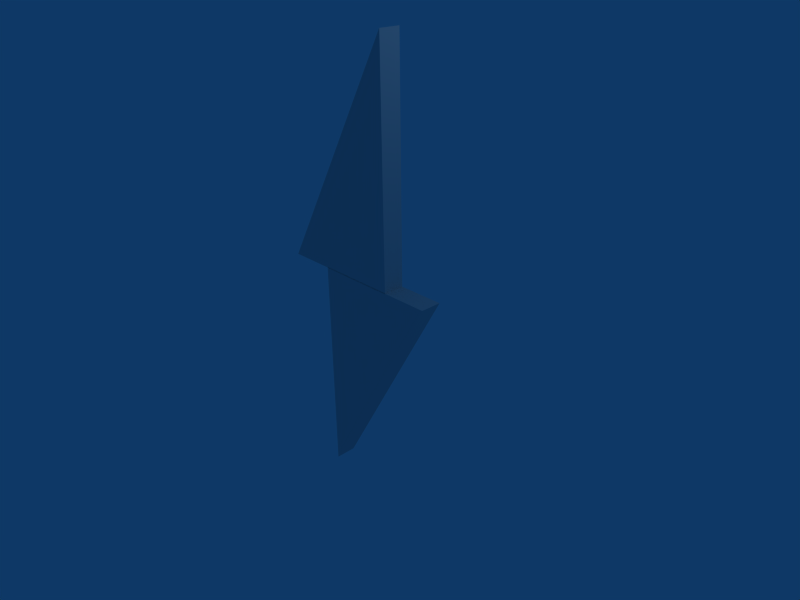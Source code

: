 # Source: speed_boost.blend  (saved by Blender 2.58.0; exported with 4.5.12 LTS)
import bpy
from mathutils import Matrix  # noqa: F401  (used for matrix-valued properties, if any)

bpy.ops.wm.read_factory_settings(use_empty=True)
scene = bpy.context.scene
scene.name = 'Scene'

# ---- collections
col_collection_1 = bpy.data.collections.new('Collection 1'); scene.collection.children.link(col_collection_1)

# ---- materials (node trees are filled in below, after node groups)
mat_material_001 = bpy.data.materials.new('Material.001')
mat_material_001.alpha_threshold = 0.0
mat_material_001.roughness = 0.5
mat_material_001.line_color = (0.0, 0.0, 0.0, 1.0)
mat_material = bpy.data.materials.new('Material')
mat_material.alpha_threshold = 0.0
mat_material.roughness = 0.5
mat_material.line_color = (0.0, 0.0, 0.0, 1.0)

# ---- material node trees

# ---- world
world_world = bpy.data.worlds.new('World'); scene.world = world_world
world_world.color = (0.05656, 0.2208, 0.4)
world_world.use_sun_shadow = False
world_world.sun_shadow_jitter_overblur = 0.0
world_world.cycles.sampling_method = 'MANUAL'
world_world.cycles.sample_map_resolution = 256

# ---- cameras
cam_camera = bpy.data.cameras.new('Camera')
cam_camera.passepartout_alpha = 0.2
cam_camera.clip_end = 100.0
cam_camera.lens = 35.0
cam_camera.ortho_scale = 7.314
cam_camera.show_passepartout = False
cam_camera.show_safe_areas = True
cam_camera.dof.focus_distance = 0.0
cam_camera.dof.aperture_fstop = 128.0

# ---- lights
light_spot = bpy.data.lights.new('Spot', 'POINT')
light_spot.transmission_factor = 0.0
light_spot.cutoff_distance = 30.0
light_spot.energy = 100.0
light_spot.shadow_buffer_clip_start = 1.001
light_spot.shadow_soft_size = 1.0
light_spot.shadow_maximum_resolution = 0.006
light_spot.use_absolute_resolution = True
light_spot.cycles.use_multiple_importance_sampling = False

# ---- meshes
me_plane = bpy.data.meshes.new('Plane')
me_plane.from_pydata([(1.0, 0.2087, 0.4073), (-1.0, 0.2087, -3.1), (-1.0, 0.2087, 0.4073), (0.2681, 0.2087, 0.4046), (0.2681, 0.2087, 3.912), (-1.732, 0.2087, 0.4046), (0.2681, -0.1212, 0.4046), (-1.732, -0.1212, 0.4046), (0.2681, -0.1212, 3.912), (1.0, -0.1212, 0.4073), (-1.0, -0.1212, -3.1), (-1.0, -0.1212, 0.4073)], [], [(0, 1, 2), (5, 4, 3), (3, 6, 7, 5), (4, 8, 6, 3), (5, 7, 8, 4), (0, 9, 10, 1), (1, 10, 11, 2), (9, 0, 2, 11), (8, 7, 6), (10, 9, 11)])
_uv = me_plane.uv_layers.new(name='UVTex')
_uv.uv.foreach_set('vector', [0.0, 0.4669, 0.2664, 0.0, 0.2663, 0.467, 0.9953, 0.0, 0.9953, 0.5375, 0.764, 0.1319, 0.5327, 0.5375, 0.5327, 0.5815, 0.2664, 0.5815, 0.2664, 0.5375, 0.197, 0.9301, 0.1363, 0.9301, 0.1364, 0.4669, 0.197, 0.467, -3.597e-05, 0.4669, 0.06944, 0.467, 0.06944, 0.9972, 0.0, 0.9972, 0.2664, 0.9972, 0.1975, 0.9973, 0.197, 0.4669, 0.2664, 0.467, 0.06944, 0.467, 0.1302, 0.467, 0.1302, 0.9301, 0.06901, 0.9301, 0.5327, 0.5815, 0.5327, 0.6254, 0.2664, 0.6254, 0.2664, 0.5815, 0.764, 0.467, 0.4977, 7.935e-08, 0.764, 0.0, 0.4977, 0.0, 0.4977, 0.5375, 0.2664, 0.4057])
me_plane.materials.append(mat_material_001)
me_plane.use_remesh_preserve_volume = False
me_plane.use_remesh_preserve_attributes = False
me_plane.use_mirror_vertex_groups = False
me_plane.update()
me_cube = bpy.data.meshes.new('Cube')
me_cube.from_pydata([], [], [])
me_cube.materials.append(mat_material)
me_cube.use_remesh_preserve_volume = False
me_cube.use_remesh_preserve_attributes = False
me_cube.use_mirror_vertex_groups = False
me_cube.update()

# ---- objects
ob_plane = bpy.data.objects.new('Plane', me_plane)
ob_cube = bpy.data.objects.new('Cube', me_cube)
ob_lamp = bpy.data.objects.new('Lamp', light_spot)
ob_camera = bpy.data.objects.new('Camera', cam_camera)

# ---- transforms, parenting, visibility, modifiers, constraints
ob_plane.location = (-0.01186, 0.06681, 0.2157)
ob_plane.lock_rotations_4d = False
ob_plane.empty_display_type = 'ARROWS'
ob_plane.lineart.crease_threshold = 0.0
ob_cube.location = (0.0, 0.0, 1.467)
ob_cube.lock_rotations_4d = False
ob_cube.empty_display_type = 'ARROWS'
ob_cube.color = (0.0, 0.0, 0.0, 1.0)
ob_cube.lineart.crease_threshold = 0.0
ob_lamp.location = (4.076, 1.005, 5.904)
ob_lamp.rotation_euler = (0.6503, 0.05522, 1.866)
ob_lamp.lock_rotations_4d = False
ob_lamp.empty_display_type = 'ARROWS'
ob_lamp.color = (0.0, 0.0, 0.0, 0.0)
ob_lamp.lineart.crease_threshold = 0.0
ob_camera.location = (7.481, -6.508, 5.344)
ob_camera.rotation_euler = (1.109, 0.01082, 0.8149)
ob_camera.lock_rotations_4d = False
ob_camera.empty_display_type = 'ARROWS'
ob_camera.color = (0.0, 0.0, 0.0, 0.0)
ob_camera.display_type = 'WIRE'
ob_camera.lineart.crease_threshold = 0.0

# ---- collection membership
col_collection_1.objects.link(ob_plane)
col_collection_1.objects.link(ob_cube)
col_collection_1.objects.link(ob_lamp)
col_collection_1.objects.link(ob_camera)

# ---- scene / render settings (as saved in the file)
scene.camera = ob_camera
scene.frame_start = 1; scene.frame_end = 250; scene.frame_set(1)
scene.render.engine = 'BLENDER_EEVEE_NEXT'
scene.render.image_settings.file_format = 'JPEG'
scene.render.image_settings.color_mode = 'RGB'
scene.render.image_settings.compression = 90
scene.render.resolution_x = 800
scene.render.resolution_y = 600
scene.render.pixel_aspect_x = 100.0
scene.render.pixel_aspect_y = 100.0
scene.render.fps = 25
scene.render.dither_intensity = 0.0
scene.render.use_compositing = False
scene.render.use_sequencer = False
scene.render.bake_margin = 2
scene.render.bake_bias = 0.0
scene.render.use_stamp_time = False
scene.render.use_stamp_date = False
scene.render.use_stamp_frame = False
scene.render.use_stamp_camera = False
scene.render.use_stamp_scene = False
scene.render.use_stamp_filename = False
scene.render.use_stamp_render_time = False
scene.render.stamp_font_size = 0
scene.cycles.use_denoising = False
scene.cycles.samples = 10
scene.cycles.sampling_pattern = 'TABULATED_SOBOL'
scene.cycles.light_sampling_threshold = 0.0
scene.cycles.use_adaptive_sampling = False
scene.cycles.use_light_tree = False
scene.cycles.blur_glossy = 0.0
scene.cycles.volume_bounces = 1
scene.cycles.pixel_filter_type = 'GAUSSIAN'
scene.cycles.sample_clamp_indirect = 0.0
scene.view_settings.view_transform = 'Raw'
bpy.context.view_layer.update()
